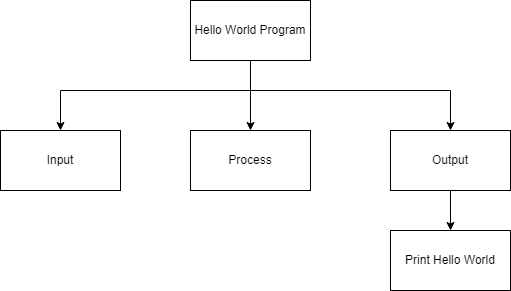

The diagram above was exported from draw.io. Its source (the exported page's mxGraphModel, read from the mxfile embedded in the PNG):
<mxGraphModel dx="1074" dy="749" grid="1" gridSize="10" guides="1" tooltips="1" connect="1" arrows="1" fold="1" page="1" pageScale="1" pageWidth="827" pageHeight="1169" math="0" shadow="0">
  <root>
    <mxCell id="0" />
    <mxCell id="1" parent="0" />
    <mxCell id="6" style="edgeStyle=orthogonalEdgeStyle;html=1;entryX=0.5;entryY=0;entryDx=0;entryDy=0;rounded=0;" parent="1" source="2" target="3" edge="1">
      <mxGeometry relative="1" as="geometry">
        <Array as="points">
          <mxPoint x="420" y="180" />
          <mxPoint x="230" y="180" />
        </Array>
      </mxGeometry>
    </mxCell>
    <mxCell id="7" style="edgeStyle=orthogonalEdgeStyle;rounded=0;html=1;entryX=0.5;entryY=0;entryDx=0;entryDy=0;" parent="1" source="2" target="4" edge="1">
      <mxGeometry relative="1" as="geometry" />
    </mxCell>
    <mxCell id="8" style="edgeStyle=orthogonalEdgeStyle;rounded=0;html=1;entryX=0.5;entryY=0;entryDx=0;entryDy=0;" parent="1" source="2" target="5" edge="1">
      <mxGeometry relative="1" as="geometry">
        <Array as="points">
          <mxPoint x="420" y="180" />
          <mxPoint x="620" y="180" />
        </Array>
      </mxGeometry>
    </mxCell>
    <mxCell id="2" value="Hello World Program" style="rounded=0;whiteSpace=wrap;html=1;" parent="1" vertex="1">
      <mxGeometry x="360" y="90" width="120" height="60" as="geometry" />
    </mxCell>
    <mxCell id="3" value="Input" style="rounded=0;whiteSpace=wrap;html=1;" parent="1" vertex="1">
      <mxGeometry x="170" y="220" width="120" height="60" as="geometry" />
    </mxCell>
    <mxCell id="4" value="Process" style="rounded=0;whiteSpace=wrap;html=1;" parent="1" vertex="1">
      <mxGeometry x="360" y="220" width="120" height="60" as="geometry" />
    </mxCell>
    <mxCell id="17" style="edgeStyle=orthogonalEdgeStyle;rounded=0;html=1;entryX=0.5;entryY=0;entryDx=0;entryDy=0;" parent="1" source="5" target="16" edge="1">
      <mxGeometry relative="1" as="geometry" />
    </mxCell>
    <mxCell id="5" value="Output" style="rounded=0;whiteSpace=wrap;html=1;" parent="1" vertex="1">
      <mxGeometry x="560" y="220" width="120" height="60" as="geometry" />
    </mxCell>
    <mxCell id="16" value="Print Hello World" style="rounded=0;whiteSpace=wrap;html=1;" parent="1" vertex="1">
      <mxGeometry x="560" y="320" width="120" height="60" as="geometry" />
    </mxCell>
  </root>
</mxGraphModel>